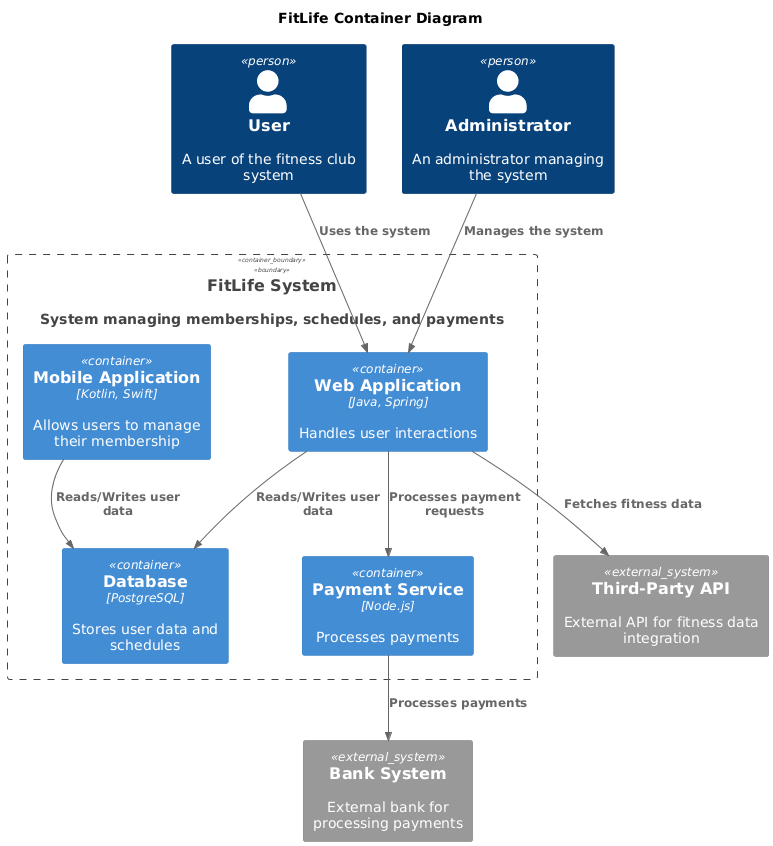

The diagram above was rendered by PlantUML. Its source (embedded in the PNG):
@startuml
title FitLife Container Diagram

top to bottom direction

!include https://raw.githubusercontent.com/RicardoNiepel/C4-PlantUML/master/C4_Component.puml

Person(user, "User", "A user of the fitness club system")
Person(admin, "Administrator", "An administrator managing the system")
System(FitLifeSystem, "FitLife System", "System managing memberships, schedules, and payments")

Container_Boundary(FitLifeSystem, "FitLife System") {
  Container(WebApp, "Web Application", "Java, Spring", "Handles user interactions")
  Container(MobileApp, "Mobile Application", "Kotlin, Swift", "Allows users to manage their membership")
  Container(PaymentService, "Payment Service", "Node.js", "Processes payments")
  Container(Database, "Database", "PostgreSQL", "Stores user data and schedules")
}

System_Ext(api, "Third-Party API", "External API for fitness data integration")
System_Ext(bank, "Bank System", "External bank for processing payments")

Rel(user, WebApp, "Uses the system")
Rel(admin, WebApp,"Manages the system")
Rel(WebApp,PaymentService,"Processes payment requests")
Rel(PaymentService,bank,"Processes payments")
Rel(WebApp,Database,"Reads/Writes user data")
Rel(MobileApp,Database,"Reads/Writes user data")
Rel(WebApp,api,"Fetches fitness data")
@enduml